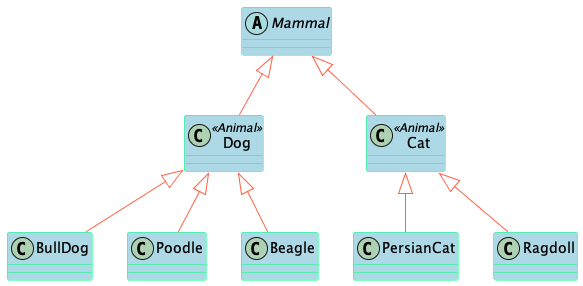

The diagram above was rendered by PlantUML. Its source (embedded in the PNG):
@startuml

skinparam class {
	BackgroundColor LightBlue
	ArrowColor Tomato
	BorderColor SpringGreen
}

abstract class Mammal

Class Dog <<Animal>>
class BullDog
class Poodle
class Beagle

class Cat  <<Animal>>
class PersianCat
class Ragdoll

Mammal <|-- Cat
Mammal <|-- Dog

Dog <|-- BullDog
Dog <|-- Poodle
Dog <|-- Beagle

Cat <|-- PersianCat
Cat <|-- Ragdoll

@enduml